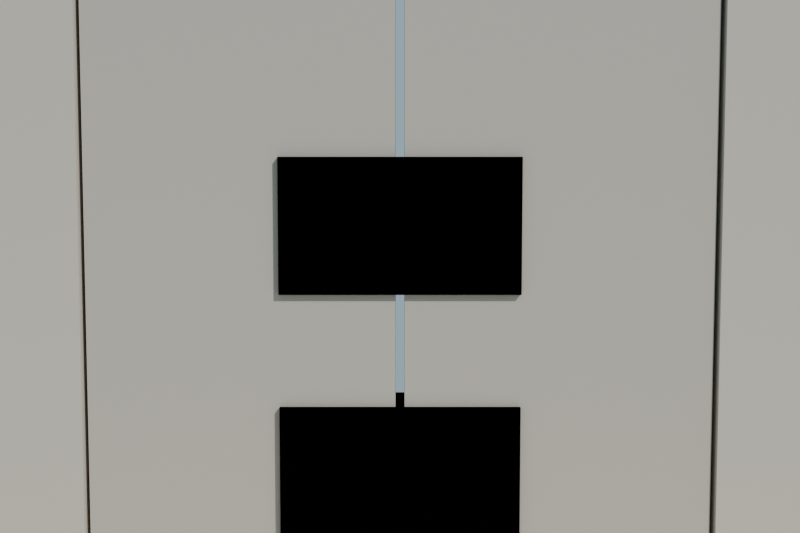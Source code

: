 # Source: puerta_templo_lowpoly_media.blend  (saved by Blender 4.2.68; exported with 4.5.12 LTS)
import bpy
from mathutils import Matrix  # noqa: F401  (used for matrix-valued properties, if any)

bpy.ops.wm.read_factory_settings(use_empty=True)
scene = bpy.context.scene
scene.name = 'Scene'

# ---- collections
col_collection = bpy.data.collections.new('Collection'); scene.collection.children.link(col_collection)

# ---- materials (node trees are filled in below, after node groups)
mat_mat_marco_puerta = bpy.data.materials.new('MAT_Marco_Puerta')
mat_mat_hoja_puerta = bpy.data.materials.new('MAT_Hoja_Puerta')
mat_mat_talla_puerta = bpy.data.materials.new('MAT_Talla_Puerta')
mat_mat_arena_isla = bpy.data.materials.new('MAT_Arena_Isla')

# ---- material node trees
mat_mat_marco_puerta.use_nodes = True; mat_mat_marco_puerta.node_tree.nodes.clear()
_N = mat_mat_marco_puerta.node_tree.nodes; _L = mat_mat_marco_puerta.node_tree.links
n0 = _N.new('ShaderNodeBsdfPrincipled'); n0.name = 'Principled BSDF'; n0.location = (10, 300)
n0.inputs[0].default_value = (0.5, 0.45, 0.38, 1.0)
n0.inputs[2].default_value = 0.94
n0.inputs[13].default_value = 0.1
n1 = _N.new('ShaderNodeOutputMaterial'); n1.name = 'Material Output'; n1.location = (300, 300)
_L.new(n0.outputs[0], n1.inputs[0])
n1.is_active_output = True
mat_mat_hoja_puerta.use_nodes = True; mat_mat_hoja_puerta.node_tree.nodes.clear()
_N = mat_mat_hoja_puerta.node_tree.nodes; _L = mat_mat_hoja_puerta.node_tree.links
n0 = _N.new('ShaderNodeBsdfPrincipled'); n0.name = 'Principled BSDF'; n0.location = (10, 300)
n0.inputs[0].default_value = (0.45, 0.4, 0.34, 1.0)
n0.inputs[2].default_value = 0.92
n0.inputs[13].default_value = 0.1
n1 = _N.new('ShaderNodeOutputMaterial'); n1.name = 'Material Output'; n1.location = (300, 300)
_L.new(n0.outputs[0], n1.inputs[0])
n1.is_active_output = True
mat_mat_talla_puerta.use_nodes = True; mat_mat_talla_puerta.node_tree.nodes.clear()
_N = mat_mat_talla_puerta.node_tree.nodes; _L = mat_mat_talla_puerta.node_tree.links
n0 = _N.new('ShaderNodeBsdfPrincipled'); n0.name = 'Principled BSDF'; n0.location = (10, 300)
n0.inputs[0].default_value = (0.82, 0.68, 0.4, 1.0)
n0.inputs[2].default_value = 0.78
n0.inputs[13].default_value = 0.1
n1 = _N.new('ShaderNodeOutputMaterial'); n1.name = 'Material Output'; n1.location = (300, 300)
_L.new(n0.outputs[0], n1.inputs[0])
n1.is_active_output = True
mat_mat_arena_isla.use_nodes = True; mat_mat_arena_isla.node_tree.nodes.clear()
_N = mat_mat_arena_isla.node_tree.nodes; _L = mat_mat_arena_isla.node_tree.links
n0 = _N.new('ShaderNodeBsdfPrincipled'); n0.name = 'Principled BSDF'; n0.location = (10, 300)
n0.inputs[0].default_value = (0.92, 0.84, 0.63, 1.0)
n0.inputs[2].default_value = 1.0
n0.inputs[13].default_value = 0.1
n1 = _N.new('ShaderNodeOutputMaterial'); n1.name = 'Material Output'; n1.location = (300, 300)
_L.new(n0.outputs[0], n1.inputs[0])
n1.is_active_output = True

# ---- world
world_mundo = bpy.data.worlds.new('Mundo'); scene.world = world_mundo
world_mundo.use_nodes = True; world_mundo.node_tree.nodes.clear()
_N = world_mundo.node_tree.nodes; _L = world_mundo.node_tree.links
n0 = _N.new('ShaderNodeBackground'); n0.name = 'Background'; n0.location = (10, 300)
n0.inputs[0].default_value = (0.58, 0.79, 0.95, 1.0)
n0.inputs[1].default_value = 0.55
n1 = _N.new('ShaderNodeOutputWorld'); n1.name = 'World Output'; n1.location = (300, 300)
_L.new(n0.outputs[0], n1.inputs[0])
n1.is_active_output = True

# ---- cameras
cam_camera = bpy.data.cameras.new('Camera')

# ---- lights
light_sol = bpy.data.lights.new('SOL', 'SUN')
light_sol.energy = 3.4

# ---- meshes
me_sm_puerta_m_marco_puerta = bpy.data.meshes.new('SM_Puerta_M_Marco_Puerta')
me_sm_puerta_m_marco_puerta.from_pydata([(-0.9, -0.09, 0.155), (-0.9, -0.09, 2.455), (-0.9, 0.09, 0.155), (-0.9, 0.09, 2.455), (-0.7, -0.09, 0.155), (-0.7, -0.09, 2.455), (-0.7, 0.09, 0.155), (-0.7, 0.09, 2.455), (0.7, -0.09, 0.155), (0.7, -0.09, 2.455), (0.7, 0.09, 0.155), (0.7, 0.09, 2.455), (0.9, -0.09, 0.155), (0.9, -0.09, 2.455), (0.9, 0.09, 0.155), (0.9, 0.09, 2.455), (-0.9, -0.09, 2.455), (-0.9, -0.09, 2.775), (-0.9, 0.09, 2.455), (-0.9, 0.09, 2.775), (0.9, -0.09, 2.455), (0.9, -0.09, 2.775), (0.9, 0.09, 2.455), (0.9, 0.09, 2.775), (-0.9, -0.09, 0.155), (-0.9, -0.09, 0.235), (-0.9, 0.09, 0.155), (-0.9, 0.09, 0.235), (0.9, -0.09, 0.155), (0.9, -0.09, 0.235), (0.9, 0.09, 0.155), (0.9, 0.09, 0.235)], [], [(0, 1, 3, 2), (2, 3, 7, 6), (6, 7, 5, 4), (4, 5, 1, 0), (2, 6, 4, 0), (7, 3, 1, 5), (8, 9, 11, 10), (10, 11, 15, 14), (14, 15, 13, 12), (12, 13, 9, 8), (10, 14, 12, 8), (15, 11, 9, 13), (16, 17, 19, 18), (18, 19, 23, 22), (22, 23, 21, 20), (20, 21, 17, 16), (18, 22, 20, 16), (23, 19, 17, 21), (24, 25, 27, 26), (26, 27, 31, 30), (30, 31, 29, 28), (28, 29, 25, 24), (26, 30, 28, 24), (31, 27, 25, 29)])
me_sm_puerta_m_marco_puerta.materials.append(mat_mat_marco_puerta)
me_sm_puerta_m_marco_puerta.update()
me_sm_puerta_m_hoja_puerta = bpy.data.meshes.new('SM_Puerta_M_Hoja_Puerta')
me_sm_puerta_m_hoja_puerta.from_pydata([(-0.69, -0.0765, 0.235), (-0.69, -0.0765, 2.485), (-0.69, 0.0765, 0.235), (-0.69, 0.0765, 2.485), (-0.01, -0.0765, 0.235), (-0.01, -0.0765, 2.485), (-0.01, 0.0765, 0.235), (-0.01, 0.0765, 2.485), (0.01, -0.0765, 0.235), (0.01, -0.0765, 2.485), (0.01, 0.0765, 0.235), (0.01, 0.0765, 2.485), (0.69, -0.0765, 0.235), (0.69, -0.0765, 2.485), (0.69, 0.0765, 0.235), (0.69, 0.0765, 2.485)], [], [(0, 1, 3, 2), (2, 3, 7, 6), (6, 7, 5, 4), (4, 5, 1, 0), (2, 6, 4, 0), (7, 3, 1, 5), (8, 9, 11, 10), (10, 11, 15, 14), (14, 15, 13, 12), (12, 13, 9, 8), (10, 14, 12, 8), (15, 11, 9, 13)])
me_sm_puerta_m_hoja_puerta.materials.append(mat_mat_hoja_puerta)
me_sm_puerta_m_hoja_puerta.update()
me_sm_puerta_m_talla_puerta = bpy.data.meshes.new('SM_Puerta_M_Talla_Puerta')
me_sm_puerta_m_talla_puerta.from_pydata([(-0.2652, -0.0905, 0.045), (-0.2652, -0.0905, 0.345), (-0.2652, 0.0905, 0.045), (-0.2652, 0.0905, 0.345), (0.2652, -0.0905, 0.045), (0.2652, -0.0905, 0.345), (0.2652, 0.0905, 0.045), (0.2652, 0.0905, 0.345), (-0.2652, -0.0905, 0.595), (-0.2652, -0.0905, 0.895), (-0.2652, 0.0905, 0.595), (-0.2652, 0.0905, 0.895), (0.2652, -0.0905, 0.595), (0.2652, -0.0905, 0.895), (0.2652, 0.0905, 0.595), (0.2652, 0.0905, 0.895), (-0.2652, -0.0905, 1.145), (-0.2652, -0.0905, 1.445), (-0.2652, 0.0905, 1.145), (-0.2652, 0.0905, 1.445), (0.2652, -0.0905, 1.145), (0.2652, -0.0905, 1.445), (0.2652, 0.0905, 1.145), (0.2652, 0.0905, 1.445), (-0.2652, -0.0905, 0.045), (-0.2652, -0.0905, 0.345), (-0.2652, 0.0905, 0.045), (-0.2652, 0.0905, 0.345), (0.2652, -0.0905, 0.045), (0.2652, -0.0905, 0.345), (0.2652, 0.0905, 0.045), (0.2652, 0.0905, 0.345), (-0.2652, -0.0905, 0.595), (-0.2652, -0.0905, 0.895), (-0.2652, 0.0905, 0.595), (-0.2652, 0.0905, 0.895), (0.2652, -0.0905, 0.595), (0.2652, -0.0905, 0.895), (0.2652, 0.0905, 0.595), (0.2652, 0.0905, 0.895), (-0.2652, -0.0905, 1.145), (-0.2652, -0.0905, 1.445), (-0.2652, 0.0905, 1.145), (-0.2652, 0.0905, 1.445), (0.2652, -0.0905, 1.145), (0.2652, -0.0905, 1.445), (0.2652, 0.0905, 1.145), (0.2652, 0.0905, 1.445), (-0.41, -0.0905, 2.705), (-0.41, -0.0905, 2.925), (-0.41, 0.0905, 2.705), (-0.41, 0.0905, 2.925), (-0.19, -0.0905, 2.705), (-0.19, -0.0905, 2.925), (-0.19, 0.0905, 2.705), (-0.19, 0.0905, 2.925), (-0.11, -0.0905, 2.705), (-0.11, -0.0905, 2.925), (-0.11, 0.0905, 2.705), (-0.11, 0.0905, 2.925), (0.11, -0.0905, 2.705), (0.11, -0.0905, 2.925), (0.11, 0.0905, 2.705), (0.11, 0.0905, 2.925), (0.19, -0.0905, 2.705), (0.19, -0.0905, 2.925), (0.19, 0.0905, 2.705), (0.19, 0.0905, 2.925), (0.41, -0.0905, 2.705), (0.41, -0.0905, 2.925), (0.41, 0.0905, 2.705), (0.41, 0.0905, 2.925)], [], [(0, 1, 3, 2), (2, 3, 7, 6), (6, 7, 5, 4), (4, 5, 1, 0), (2, 6, 4, 0), (7, 3, 1, 5), (8, 9, 11, 10), (10, 11, 15, 14), (14, 15, 13, 12), (12, 13, 9, 8), (10, 14, 12, 8), (15, 11, 9, 13), (16, 17, 19, 18), (18, 19, 23, 22), (22, 23, 21, 20), (20, 21, 17, 16), (18, 22, 20, 16), (23, 19, 17, 21), (24, 25, 27, 26), (26, 27, 31, 30), (30, 31, 29, 28), (28, 29, 25, 24), (26, 30, 28, 24), (31, 27, 25, 29), (32, 33, 35, 34), (34, 35, 39, 38), (38, 39, 37, 36), (36, 37, 33, 32), (34, 38, 36, 32), (39, 35, 33, 37), (40, 41, 43, 42), (42, 43, 47, 46), (46, 47, 45, 44), (44, 45, 41, 40), (42, 46, 44, 40), (47, 43, 41, 45), (48, 49, 51, 50), (50, 51, 55, 54), (54, 55, 53, 52), (52, 53, 49, 48), (50, 54, 52, 48), (55, 51, 49, 53), (56, 57, 59, 58), (58, 59, 63, 62), (62, 63, 61, 60), (60, 61, 57, 56), (58, 62, 60, 56), (63, 59, 57, 61), (64, 65, 67, 66), (66, 67, 71, 70), (70, 71, 69, 68), (68, 69, 65, 64), (66, 70, 68, 64), (71, 67, 65, 69)])
me_sm_puerta_m_talla_puerta.materials.append(mat_mat_talla_puerta)
me_sm_puerta_m_talla_puerta.update()
me_cylinder = bpy.data.meshes.new('Cylinder')
me_cylinder.from_pydata([(0.0, 2.0, -0.12), (0.0, 2.0, 0.12), (0.5176, 1.932, -0.12), (0.5176, 1.932, 0.12), (1.0, 1.732, -0.12), (1.0, 1.732, 0.12), (1.414, 1.414, -0.12), (1.414, 1.414, 0.12), (1.732, 1.0, -0.12), (1.732, 1.0, 0.12), (1.932, 0.5176, -0.12), (1.932, 0.5176, 0.12), (2.0, 0.0, -0.12), (2.0, 0.0, 0.12), (1.932, -0.5176, -0.12), (1.932, -0.5176, 0.12), (1.732, -1.0, -0.12), (1.732, -1.0, 0.12), (1.414, -1.414, -0.12), (1.414, -1.414, 0.12), (1.0, -1.732, -0.12), (1.0, -1.732, 0.12), (0.5176, -1.932, -0.12), (0.5176, -1.932, 0.12), (0.0, -2.0, -0.12), (0.0, -2.0, 0.12), (-0.5176, -1.932, -0.12), (-0.5176, -1.932, 0.12), (-1.0, -1.732, -0.12), (-1.0, -1.732, 0.12), (-1.414, -1.414, -0.12), (-1.414, -1.414, 0.12), (-1.732, -1.0, -0.12), (-1.732, -1.0, 0.12), (-1.932, -0.5176, -0.12), (-1.932, -0.5176, 0.12), (-2.0, 0.0, -0.12), (-2.0, 0.0, 0.12), (-1.932, 0.5176, -0.12), (-1.932, 0.5176, 0.12), (-1.732, 1.0, -0.12), (-1.732, 1.0, 0.12), (-1.414, 1.414, -0.12), (-1.414, 1.414, 0.12), (-1.0, 1.732, -0.12), (-1.0, 1.732, 0.12), (-0.5176, 1.932, -0.12), (-0.5176, 1.932, 0.12)], [], [(0, 1, 3, 2), (2, 3, 5, 4), (4, 5, 7, 6), (6, 7, 9, 8), (8, 9, 11, 10), (10, 11, 13, 12), (12, 13, 15, 14), (14, 15, 17, 16), (16, 17, 19, 18), (18, 19, 21, 20), (20, 21, 23, 22), (22, 23, 25, 24), (24, 25, 27, 26), (26, 27, 29, 28), (28, 29, 31, 30), (30, 31, 33, 32), (32, 33, 35, 34), (34, 35, 37, 36), (36, 37, 39, 38), (38, 39, 41, 40), (40, 41, 43, 42), (42, 43, 45, 44), (3, 1, 47, 45, 43, 41, 39, 37, 35, 33, 31, 29, 27, 25, 23, 21, 19, 17, 15, 13, 11, 9, 7, 5), (44, 45, 47, 46), (46, 47, 1, 0), (0, 2, 4, 6, 8, 10, 12, 14, 16, 18, 20, 22, 24, 26, 28, 30, 32, 34, 36, 38, 40, 42, 44, 46)])
_uv = me_cylinder.uv_layers.new(name='UVMap')
_uv.uv.foreach_set('vector', [1.0, 0.5, 1.0, 1.0, 0.9583, 1.0, 0.9583, 0.5, 0.9583, 0.5, 0.9583, 1.0, 0.9167, 1.0, 0.9167, 0.5, 0.9167, 0.5, 0.9167, 1.0, 0.875, 1.0, 0.875, 0.5, 0.875, 0.5, 0.875, 1.0, 0.8333, 1.0, 0.8333, 0.5, 0.8333, 0.5, 0.8333, 1.0, 0.7917, 1.0, 0.7917, 0.5, 0.7917, 0.5, 0.7917, 1.0, 0.75, 1.0, 0.75, 0.5, 0.75, 0.5, 0.75, 1.0, 0.7083, 1.0, 0.7083, 0.5, 0.7083, 0.5, 0.7083, 1.0, 0.6667, 1.0, 0.6667, 0.5, 0.6667, 0.5, 0.6667, 1.0, 0.625, 1.0, 0.625, 0.5, 0.625, 0.5, 0.625, 1.0, 0.5833, 1.0, 0.5833, 0.5, 0.5833, 0.5, 0.5833, 1.0, 0.5417, 1.0, 0.5417, 0.5, 0.5417, 0.5, 0.5417, 1.0, 0.5, 1.0, 0.5, 0.5, 0.5, 0.5, 0.5, 1.0, 0.4583, 1.0, 0.4583, 0.5, 0.4583, 0.5, 0.4583, 1.0, 0.4167, 1.0, 0.4167, 0.5, 0.4167, 0.5, 0.4167, 1.0, 0.375, 1.0, 0.375, 0.5, 0.375, 0.5, 0.375, 1.0, 0.3333, 1.0, 0.3333, 0.5, 0.3333, 0.5, 0.3333, 1.0, 0.2917, 1.0, 0.2917, 0.5, 0.2917, 0.5, 0.2917, 1.0, 0.25, 1.0, 0.25, 0.5, 0.25, 0.5, 0.25, 1.0, 0.2083, 1.0, 0.2083, 0.5, 0.2083, 0.5, 0.2083, 1.0, 0.1667, 1.0, 0.1667, 0.5, 0.1667, 0.5, 0.1667, 1.0, 0.125, 1.0, 0.125, 0.5, 0.125, 0.5, 0.125, 1.0, 0.08333, 1.0, 0.08333, 0.5, 0.3121, 0.4818, 0.25, 0.49, 0.1879, 0.4818, 0.13, 0.4578, 0.08029, 0.4197, 0.04215, 0.37, 0.01818, 0.3121, 0.01, 0.25, 0.01818, 0.1879, 0.04215, 0.13, 0.08029, 0.08029, 0.13, 0.04215, 0.1879, 0.01818, 0.25, 0.01, 0.3121, 0.01818, 0.37, 0.04215, 0.4197, 0.08029, 0.4578, 0.13, 0.4818, 0.1879, 0.49, 0.25, 0.4818, 0.3121, 0.4578, 0.37, 0.4197, 0.4197, 0.37, 0.4578, 0.08333, 0.5, 0.08333, 1.0, 0.04167, 1.0, 0.04167, 0.5, 0.04167, 0.5, 0.04167, 1.0, -1.863e-07, 1.0, -1.863e-07, 0.5, 0.75, 0.49, 0.8121, 0.4818, 0.87, 0.4578, 0.9197, 0.4197, 0.9578, 0.37, 0.9818, 0.3121, 0.99, 0.25, 0.9818, 0.1879, 0.9578, 0.13, 0.9197, 0.08029, 0.87, 0.04215, 0.8121, 0.01818, 0.75, 0.01, 0.6879, 0.01818, 0.63, 0.04215, 0.5803, 0.08029, 0.5422, 0.13, 0.5182, 0.1879, 0.51, 0.25, 0.5182, 0.3121, 0.5422, 0.37, 0.5803, 0.4197, 0.63, 0.4578, 0.6879, 0.4818])
me_cylinder.materials.append(mat_mat_arena_isla)
me_cylinder.update()

# ---- objects
ob_sol = bpy.data.objects.new('SOL', light_sol)
ob_sm_puerta_m_marco_puerta = bpy.data.objects.new('SM_Puerta_M_Marco_Puerta', me_sm_puerta_m_marco_puerta)
ob_sm_puerta_m_hoja_puerta = bpy.data.objects.new('SM_Puerta_M_Hoja_Puerta', me_sm_puerta_m_hoja_puerta)
ob_sm_puerta_m_talla_puerta = bpy.data.objects.new('SM_Puerta_M_Talla_Puerta', me_sm_puerta_m_talla_puerta)
ob_base_arena = bpy.data.objects.new('Base_Arena', me_cylinder)
ob_cam_puerta = bpy.data.objects.new('CAM_Puerta', cam_camera)

# ---- transforms, parenting, visibility, modifiers, constraints
ob_sol.location = (0.0, 0.0, 0.0)
ob_sol.rotation_euler = (0.8727, 0.1396, 0.6109)
ob_sm_puerta_m_marco_puerta.location = (0.0, 0.0, -1.788e-09)
ob_sm_puerta_m_hoja_puerta.location = (0.0, 0.0, -1.788e-09)
ob_sm_puerta_m_talla_puerta.location = (0.0, 0.0, -1.788e-09)
ob_base_arena.location = (0.0, 0.0, -0.06)
ob_cam_puerta.location = (0.0, -2.5, 1.4)
ob_cam_puerta.rotation_euler = (1.491, -0.0, 0.0)

# ---- collection membership
scene.collection.objects.link(ob_sol)
scene.collection.objects.link(ob_sm_puerta_m_marco_puerta)
scene.collection.objects.link(ob_sm_puerta_m_hoja_puerta)
scene.collection.objects.link(ob_sm_puerta_m_talla_puerta)
col_collection.objects.link(ob_base_arena)
col_collection.objects.link(ob_cam_puerta)

# ---- scene / render settings (as saved in the file)
scene.camera = ob_cam_puerta
scene.frame_start = 1; scene.frame_end = 250; scene.frame_set(1)
scene.render.engine = 'BLENDER_EEVEE_NEXT'
scene.render.resolution_x = 1200
scene.render.resolution_y = 800
bpy.context.view_layer.update()
